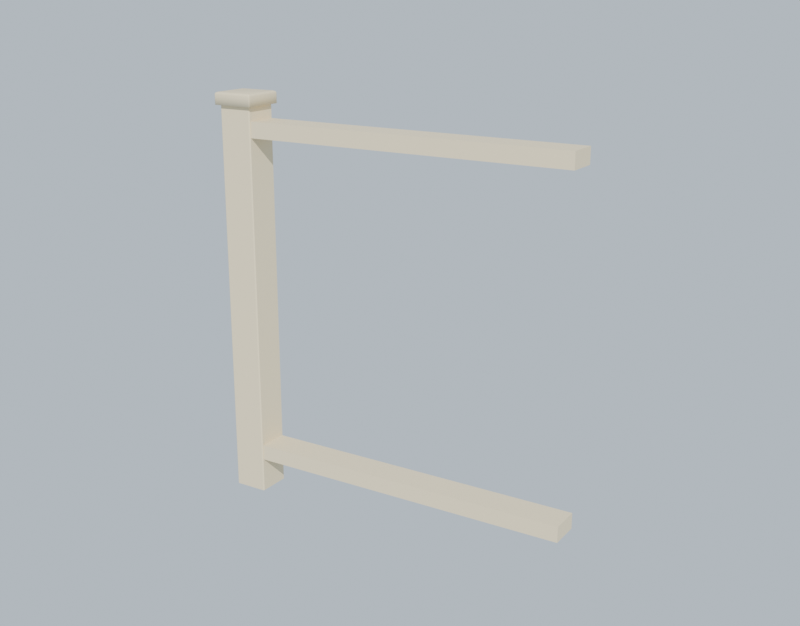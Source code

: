 # Source: mod_railing_dpk.blend  (saved by Blender 5.1.29; exported with 4.5.12 LTS)
import bpy
from mathutils import Matrix  # noqa: F401  (used for matrix-valued properties, if any)

bpy.ops.wm.read_factory_settings(use_empty=True)
scene = bpy.context.scene
scene.name = 'Scene'

# ---- collections
col_collection = bpy.data.collections.new('Collection'); scene.collection.children.link(col_collection)

# ---- materials (node trees are filled in below, after node groups)
mat_mat_railing = bpy.data.materials.new('mat_railing')

# ---- material node trees
mat_mat_railing.use_nodes = True; mat_mat_railing.node_tree.nodes.clear()
_N = mat_mat_railing.node_tree.nodes; _L = mat_mat_railing.node_tree.links
n0 = _N.new('ShaderNodeBsdfPrincipled'); n0.name = 'Principled BSDF'; n0.location = (-200, 100)
n0.inputs[0].default_value = (0.78, 0.66, 0.43, 1.0)
n0.inputs[2].default_value = 0.72
n1 = _N.new('ShaderNodeOutputMaterial'); n1.name = 'Material Output'; n1.location = (200, 100)
_L.new(n0.outputs[0], n1.inputs[0])
n1.is_active_output = True

# ---- world
world_world = bpy.data.worlds.new('World'); scene.world = world_world
world_world.use_nodes = True; world_world.node_tree.nodes.clear()
_N = world_world.node_tree.nodes; _L = world_world.node_tree.links
n0 = _N.new('ShaderNodeOutputWorld'); n0.name = 'World Output'; n0.location = (200, 100)
n1 = _N.new('ShaderNodeBackground'); n1.name = 'Background'; n1.location = (-200, 100)
n1.inputs[0].default_value = (0.6, 0.7, 0.8, 1.0)
_L.new(n1.outputs[0], n0.inputs[0])
n0.is_active_output = True
world_world.color = (0.05088, 0.05088, 0.05088)
world_world.sun_shadow_jitter_overblur = 0.0

# ---- cameras
cam_railcam = bpy.data.cameras.new('RailCam')

# ---- lights
light_railsun = bpy.data.lights.new('RailSun', 'SUN')
light_railsun.energy = 4.0

# ---- meshes
me_cube = bpy.data.meshes.new('Cube')
me_cube.from_pydata([(-0.047, -0.05, 0.0), (-0.05, -0.047, 0.0), (-0.05, -0.047, 1.14), (-0.047, -0.05, 1.14), (-0.05, 0.047, 0.0), (-0.047, 0.05, 0.0), (-0.047, 0.05, 1.14), (-0.05, 0.047, 1.14), (0.05, -0.047, 0.0), (0.047, -0.05, 0.0), (0.047, -0.05, 1.14), (0.05, -0.047, 1.14), (0.047, 0.05, 0.0), (0.05, 0.047, 0.0), (0.05, 0.047, 1.14), (0.047, 0.05, 1.14)], [], [(0, 3, 2, 1), (6, 5, 4, 7), (14, 13, 12, 15), (10, 9, 8, 11), (4, 5, 12, 13, 8, 9, 0, 1), (1, 2, 7, 4), (9, 10, 3, 0), (14, 15, 6, 7, 2, 3, 10, 11), (5, 6, 15, 12), (13, 14, 11, 8)])
_uv = me_cube.uv_layers.new(name='UVMap')
_uv.uv.foreach_set('vector', [0.453, -0.07, 0.453, 1.07, 0.45, 1.07, 0.45, -0.07, 0.453, 1.07, 0.453, -0.07, 0.45, -0.07, 0.45, 1.07, 0.55, 1.07, 0.55, -0.07, 0.547, -0.07, 0.547, 1.07, 0.547, 1.07, 0.547, -0.07, 0.55, -0.07, 0.55, 1.07, 0.45, 0.547, 0.453, 0.55, 0.547, 0.55, 0.55, 0.547, 0.55, 0.453, 0.547, 0.45, 0.453, 0.45, 0.45, 0.453, 0.453, -0.07, 0.453, 1.07, 0.547, 1.07, 0.547, -0.07, 0.547, -0.07, 0.547, 1.07, 0.453, 1.07, 0.453, -0.07, 0.55, 0.547, 0.547, 0.55, 0.453, 0.55, 0.45, 0.547, 0.45, 0.453, 0.453, 0.45, 0.547, 0.45, 0.55, 0.453, 0.453, -0.07, 0.453, 1.07, 0.547, 1.07, 0.547, -0.07, 0.547, -0.07, 0.547, 1.07, 0.453, 1.07, 0.453, -0.07])
me_cube.materials.append(mat_mat_railing)
me_cube.update()
me_cube_001 = bpy.data.meshes.new('Cube.001')
me_cube_001.from_pydata([(0.0, -0.045, 1.055), (0.0, -0.045, 1.1), (0.0, 0.045, 1.055), (0.0, 0.045, 1.1), (1.0, -0.045, 1.055), (1.0, -0.045, 1.1), (1.0, 0.045, 1.055), (1.0, 0.045, 1.1), (0.0, -0.045, 0.1), (0.0, -0.045, 0.145), (0.0, 0.045, 0.1), (0.0, 0.045, 0.145), (1.0, -0.045, 0.1), (1.0, -0.045, 0.145), (1.0, 0.045, 0.1), (1.0, 0.045, 0.145)], [], [(0, 1, 3, 2), (2, 3, 7, 6), (6, 7, 5, 4), (4, 5, 1, 0), (2, 6, 4, 0), (7, 3, 1, 5), (8, 9, 11, 10), (10, 11, 15, 14), (14, 15, 13, 12), (12, 13, 9, 8), (10, 14, 12, 8), (15, 11, 9, 13)])
_uv = me_cube_001.uv_layers.new(name='UVMap')
_uv.uv.foreach_set('vector', [0.455, 0.955, 0.455, 1.0, 0.545, 1.0, 0.545, 0.955, 0.955, 1.0, 1.0, 1.0, 1.0, 0.0, 0.955, 5.96e-08, 0.955, 0.455, 1.0, 0.455, 1.0, 0.545, 0.955, 0.545, 0.955, 5.96e-08, 1.0, 0.0, 1.0, 1.0, 0.955, 1.0, 0.545, 1.0, 0.545, 0.0, 0.455, 0.0, 0.455, 1.0, 0.545, 0.0, 0.545, 1.0, 0.455, 1.0, 0.455, 0.0, 0.455, 0.0, 0.455, 0.045, 0.545, 0.045, 0.545, 0.0, 2.98e-08, 1.0, 0.045, 1.0, 0.045, -5.96e-08, 1.192e-07, -5.96e-08, 5.96e-08, 0.455, 0.045, 0.455, 0.045, 0.545, 5.96e-08, 0.545, 1.192e-07, -5.96e-08, 0.045, -5.96e-08, 0.045, 1.0, 2.98e-08, 1.0, 0.545, 1.0, 0.545, 0.0, 0.455, 0.0, 0.455, 1.0, 0.545, 0.0, 0.545, 1.0, 0.455, 1.0, 0.455, 0.0])
me_cube_001.materials.append(mat_mat_railing)
me_cube_001.update()
me_balu_short = bpy.data.meshes.new('balu_short')
me_balu_short.from_pydata([(-0.025, -0.025, 0.145), (-0.025, -0.025, 1.055), (-0.025, 0.025, 0.145), (-0.025, 0.025, 1.055), (0.025, -0.025, 0.145), (0.025, -0.025, 1.055), (0.025, 0.025, 0.145), (0.025, 0.025, 1.055)], [], [(0, 1, 3, 2), (2, 3, 7, 6), (6, 7, 5, 4), (4, 5, 1, 0), (2, 6, 4, 0), (7, 3, 1, 5)])
_uv = me_balu_short.uv_layers.new(name='UVMap')
_uv.uv.foreach_set('vector', [0.475, 0.045, 0.475, 0.955, 0.525, 0.955, 0.525, 0.045, 0.475, 0.045, 0.475, 0.955, 0.525, 0.955, 0.525, 0.045, 0.525, 0.045, 0.525, 0.955, 0.475, 0.955, 0.475, 0.045, 0.525, 0.045, 0.525, 0.955, 0.475, 0.955, 0.475, 0.045, 0.475, 0.525, 0.525, 0.525, 0.525, 0.475, 0.475, 0.475, 0.525, 0.525, 0.475, 0.525, 0.475, 0.475, 0.525, 0.475])
me_balu_short.materials.append(mat_mat_railing)
me_balu_short.update()
me_balu_floor = bpy.data.meshes.new('balu_floor')
me_balu_floor.from_pydata([(-0.025, -0.025, 0.0), (-0.025, -0.025, 1.055), (-0.025, 0.025, 0.0), (-0.025, 0.025, 1.055), (0.025, -0.025, 0.0), (0.025, -0.025, 1.055), (0.025, 0.025, 0.0), (0.025, 0.025, 1.055)], [], [(0, 1, 3, 2), (2, 3, 7, 6), (6, 7, 5, 4), (4, 5, 1, 0), (2, 6, 4, 0), (7, 3, 1, 5)])
_uv = me_balu_floor.uv_layers.new(name='UVMap')
_uv.uv.foreach_set('vector', [0.475, -0.0275, 0.475, 1.027, 0.525, 1.027, 0.525, -0.0275, 0.475, -0.0275, 0.475, 1.027, 0.525, 1.027, 0.525, -0.0275, 0.525, -0.0275, 0.525, 1.027, 0.475, 1.027, 0.475, -0.0275, 0.525, -0.0275, 0.525, 1.027, 0.475, 1.027, 0.475, -0.0275, 0.475, 0.525, 0.525, 0.525, 0.525, 0.475, 0.475, 0.475, 0.525, 0.525, 0.475, 0.525, 0.475, 0.475, 0.525, 0.475])
me_balu_floor.materials.append(mat_mat_railing)
me_balu_floor.update()
me_cube_002 = bpy.data.meshes.new('Cube.002')
me_cube_002.from_pydata([(-0.06099, -0.05695, 1.14), (-0.05695, -0.06099, 1.14), (-0.06068, -0.05849, 1.14), (-0.0598, -0.0598, 1.14), (-0.05849, -0.06068, 1.14), (-0.05695, 0.06099, 1.14), (-0.06099, 0.05695, 1.14), (-0.05849, 0.06068, 1.14), (-0.0598, 0.0598, 1.14), (-0.06068, 0.05849, 1.14), (0.05695, -0.06099, 1.14), (0.06099, -0.05695, 1.14), (0.05849, -0.06068, 1.14), (0.0598, -0.0598, 1.14), (0.06068, -0.05849, 1.14), (0.06099, 0.05695, 1.14), (0.05695, 0.06099, 1.14), (0.06068, 0.05849, 1.14), (0.0598, 0.0598, 1.14), (0.05849, 0.06068, 1.14), (-0.04967, -0.05396, 1.175), (-0.05396, -0.04967, 1.175), (-0.05131, -0.05363, 1.175), (-0.0527, -0.0527, 1.175), (-0.05363, -0.05131, 1.175), (-0.05693, -0.06099, 1.168), (-0.06099, -0.05693, 1.168), (-0.05848, -0.06068, 1.168), (-0.0598, -0.0598, 1.168), (-0.06068, -0.05848, 1.168), (-0.05665, -0.05239, 1.174), (-0.05239, -0.05665, 1.174), (-0.05632, -0.05402, 1.174), (-0.0554, -0.0554, 1.174), (-0.05402, -0.05632, 1.174), (-0.05893, -0.05475, 1.173), (-0.05475, -0.05893, 1.173), (-0.05861, -0.05635, 1.173), (-0.0577, -0.0577, 1.173), (-0.05635, -0.05861, 1.173), (-0.06045, -0.05635, 1.171), (-0.05635, -0.06045, 1.171), (-0.06014, -0.05792, 1.171), (-0.05925, -0.05925, 1.171), (-0.05792, -0.06014, 1.171), (-0.06099, 0.05693, 1.168), (-0.05693, 0.06099, 1.168), (-0.06068, 0.05848, 1.168), (-0.0598, 0.0598, 1.168), (-0.05848, 0.06068, 1.168), (-0.05396, 0.04967, 1.175), (-0.04967, 0.05396, 1.175), (-0.05363, 0.05131, 1.175), (-0.0527, 0.0527, 1.175), (-0.05131, 0.05363, 1.175), (-0.05635, 0.06045, 1.171), (-0.06045, 0.05635, 1.171), (-0.05792, 0.06014, 1.171), (-0.05925, 0.05925, 1.171), (-0.06014, 0.05792, 1.171), (-0.05475, 0.05893, 1.173), (-0.05893, 0.05475, 1.173), (-0.05635, 0.05861, 1.173), (-0.0577, 0.0577, 1.173), (-0.05861, 0.05635, 1.173), (-0.05239, 0.05665, 1.174), (-0.05665, 0.05239, 1.174), (-0.05402, 0.05632, 1.174), (-0.0554, 0.0554, 1.174), (-0.05632, 0.05402, 1.174), (0.05693, 0.06099, 1.168), (0.06099, 0.05693, 1.168), (0.05848, 0.06068, 1.168), (0.0598, 0.0598, 1.168), (0.06068, 0.05848, 1.168), (0.04967, 0.05396, 1.175), (0.05396, 0.04967, 1.175), (0.05131, 0.05363, 1.175), (0.0527, 0.0527, 1.175), (0.05363, 0.05131, 1.175), (0.06045, 0.05635, 1.171), (0.05635, 0.06045, 1.171), (0.06014, 0.05792, 1.171), (0.05925, 0.05925, 1.171), (0.05792, 0.06014, 1.171), (0.05893, 0.05475, 1.173), (0.05475, 0.05893, 1.173), (0.05861, 0.05635, 1.173), (0.0577, 0.0577, 1.173), (0.05635, 0.05861, 1.173), (0.05665, 0.05239, 1.174), (0.05239, 0.05665, 1.174), (0.05632, 0.05402, 1.174), (0.0554, 0.0554, 1.174), (0.05402, 0.05632, 1.174), (0.06099, -0.05693, 1.168), (0.05693, -0.06099, 1.168), (0.06068, -0.05848, 1.168), (0.0598, -0.0598, 1.168), (0.05848, -0.06068, 1.168), (0.05396, -0.04967, 1.175), (0.04967, -0.05396, 1.175), (0.05363, -0.05131, 1.175), (0.0527, -0.0527, 1.175), (0.05131, -0.05363, 1.175), (0.05635, -0.06045, 1.171), (0.06045, -0.05635, 1.171), (0.05792, -0.06014, 1.171), (0.05925, -0.05925, 1.171), (0.06014, -0.05792, 1.171), (0.05475, -0.05893, 1.173), (0.05893, -0.05475, 1.173), (0.05635, -0.05861, 1.173), (0.0577, -0.0577, 1.173), (0.05861, -0.05635, 1.173), (0.05239, -0.05665, 1.174), (0.05665, -0.05239, 1.174), (0.05402, -0.05632, 1.174), (0.0554, -0.0554, 1.174), (0.05632, -0.05402, 1.174)], [], [(41, 44, 27, 25), (44, 43, 28, 27), (43, 42, 29, 28), (42, 40, 26, 29), (46, 49, 57, 55), (49, 48, 58, 57), (48, 47, 59, 58), (47, 45, 56, 59), (36, 39, 44, 41), (39, 38, 43, 44), (38, 37, 42, 43), (37, 35, 40, 42), (55, 57, 62, 60), (57, 58, 63, 62), (58, 59, 64, 63), (59, 56, 61, 64), (31, 34, 39, 36), (34, 33, 38, 39), (33, 32, 37, 38), (32, 30, 35, 37), (60, 62, 67, 65), (62, 63, 68, 67), (63, 64, 69, 68), (64, 61, 66, 69), (20, 22, 34, 31), (22, 23, 33, 34), (23, 24, 32, 33), (24, 21, 30, 32), (65, 67, 54, 51), (67, 68, 53, 54), (68, 69, 52, 53), (69, 66, 50, 52), (71, 74, 82, 80), (74, 73, 83, 82), (73, 72, 84, 83), (72, 70, 81, 84), (80, 82, 87, 85), (82, 83, 88, 87), (83, 84, 89, 88), (84, 81, 86, 89), (85, 87, 92, 90), (87, 88, 93, 92), (88, 89, 94, 93), (89, 86, 91, 94), (90, 92, 79, 76), (92, 93, 78, 79), (93, 94, 77, 78), (94, 91, 75, 77), (96, 99, 107, 105), (99, 98, 108, 107), (98, 97, 109, 108), (97, 95, 106, 109), (105, 107, 112, 110), (107, 108, 113, 112), (108, 109, 114, 113), (109, 106, 111, 114), (110, 112, 117, 115), (112, 113, 118, 117), (113, 114, 119, 118), (114, 111, 116, 119), (115, 117, 104, 101), (117, 118, 103, 104), (118, 119, 102, 103), (119, 116, 100, 102), (25, 27, 4, 1), (27, 28, 3, 4), (28, 29, 2, 3), (29, 26, 0, 2), (5, 7, 49, 46), (7, 8, 48, 49), (8, 9, 47, 48), (9, 6, 45, 47), (95, 97, 14, 11), (97, 98, 13, 14), (98, 99, 12, 13), (99, 96, 10, 12), (15, 17, 74, 71), (17, 18, 73, 74), (18, 19, 72, 73), (19, 16, 70, 72), (0, 26, 45, 6), (15, 11, 14, 13, 12, 10, 1, 4, 3, 2, 0, 6, 9, 8, 7, 5, 16, 19, 18, 17), (10, 96, 25, 1), (5, 46, 70, 16), (15, 71, 95, 11), (115, 101, 20, 31), (30, 21, 50, 66), (75, 51, 54, 53, 52, 50, 21, 24, 23, 22, 20, 101, 104, 103, 102, 100, 76, 79, 78, 77), (96, 105, 41, 25), (26, 40, 56, 45), (110, 115, 31, 36), (35, 30, 66, 61), (105, 110, 36, 41), (40, 35, 61, 56), (46, 55, 81, 70), (65, 51, 75, 91), (55, 60, 86, 81), (60, 65, 91, 86), (71, 80, 106, 95), (90, 76, 100, 116), (80, 85, 111, 106), (85, 90, 116, 111)])
me_cube_002.polygons.foreach_set('use_smooth', [1, 1, 1, 1, 1, 1, 1, 1, 1, 1, 1, 1, 1, 1, 1, 1, 1, 1, 1, 1, 1, 1, 1, 1, 1, 1, 1, 1, 1, 1, 1, 1, 1, 1, 1, 1, 1, 1, 1, 1, 1, 1, 1, 1, 1, 1, 1, 1, 1, 1, 1, 1, 1, 1, 1, 1, 1, 1, 1, 1, 1, 1, 1, 1, 1, 1, 1, 1, 1, 1, 1, 1, 1, 1, 1, 1, 1, 1, 1, 1, 1, 0, 1, 1, 1, 1, 1, 1, 1, 1, 1, 1, 1, 1, 1, 1, 1, 1, 1, 1, 1, 1])
_uv = me_cube_002.uv_layers.new(name='UVMap')
_uv.uv.foreach_set('vector', [0.4437, 0.5022, 0.4421, 0.5022, 0.4415, 0.4995, 0.4431, 0.4995, 0.4421, 0.5022, 0.4407, 0.5022, 0.4402, 0.4995, 0.4415, 0.4995, 0.4407, 0.5022, 0.4421, 0.5022, 0.4415, 0.4995, 0.4402, 0.4995, 0.4421, 0.5022, 0.4437, 0.5022, 0.4431, 0.4995, 0.4415, 0.4995, 0.4431, 0.4995, 0.4415, 0.4995, 0.4421, 0.5022, 0.4437, 0.5022, 0.4415, 0.4995, 0.4402, 0.4995, 0.4407, 0.5022, 0.4421, 0.5022, 0.5598, 0.4995, 0.5585, 0.4995, 0.5579, 0.5022, 0.5593, 0.5022, 0.5585, 0.4995, 0.5569, 0.4995, 0.5563, 0.5022, 0.5579, 0.5022, 0.4453, 0.5045, 0.4437, 0.5045, 0.4421, 0.5022, 0.4437, 0.5022, 0.4437, 0.4414, 0.4423, 0.4423, 0.4407, 0.4407, 0.4421, 0.4399, 0.4423, 0.4423, 0.4414, 0.4437, 0.4399, 0.4421, 0.4407, 0.4407, 0.4437, 0.5045, 0.4453, 0.5045, 0.4437, 0.5022, 0.4421, 0.5022, 0.4437, 0.5022, 0.4421, 0.5022, 0.4437, 0.5045, 0.4453, 0.5045, 0.4421, 0.5601, 0.4407, 0.5593, 0.4423, 0.5577, 0.4437, 0.5586, 0.4407, 0.5593, 0.4399, 0.5579, 0.4414, 0.5563, 0.4423, 0.5577, 0.5579, 0.5022, 0.5563, 0.5022, 0.5547, 0.5045, 0.5563, 0.5045, 0.4476, 0.4434, 0.446, 0.4437, 0.4437, 0.4414, 0.4453, 0.4411, 0.446, 0.4437, 0.4446, 0.4446, 0.4423, 0.4423, 0.4437, 0.4414, 0.4446, 0.4446, 0.4437, 0.446, 0.4414, 0.4437, 0.4423, 0.4423, 0.4437, 0.446, 0.4434, 0.4476, 0.4411, 0.4453, 0.4414, 0.4437, 0.4453, 0.5589, 0.4437, 0.5586, 0.446, 0.5563, 0.4476, 0.5566, 0.4437, 0.5586, 0.4423, 0.5577, 0.4446, 0.5554, 0.446, 0.5563, 0.4423, 0.5577, 0.4414, 0.5563, 0.4437, 0.554, 0.4446, 0.5554, 0.4414, 0.5563, 0.4411, 0.5547, 0.4434, 0.5524, 0.4437, 0.554, 0.4503, 0.446, 0.4487, 0.4464, 0.446, 0.4437, 0.4476, 0.4434, 0.4487, 0.4464, 0.4473, 0.4473, 0.4446, 0.4446, 0.446, 0.4437, 0.4473, 0.4473, 0.4464, 0.4487, 0.4437, 0.446, 0.4446, 0.4446, 0.4464, 0.4487, 0.446, 0.4503, 0.4434, 0.4476, 0.4437, 0.446, 0.4476, 0.5566, 0.446, 0.5563, 0.4487, 0.5536, 0.4503, 0.554, 0.446, 0.5563, 0.4446, 0.5554, 0.4473, 0.5527, 0.4487, 0.5536, 0.4446, 0.5554, 0.4437, 0.554, 0.4464, 0.5513, 0.4473, 0.5527, 0.4437, 0.554, 0.4434, 0.5524, 0.446, 0.5497, 0.4464, 0.5513, 0.5569, 0.4995, 0.5585, 0.4995, 0.5579, 0.5022, 0.5563, 0.5022, 0.5585, 0.4995, 0.5598, 0.4995, 0.5593, 0.5022, 0.5579, 0.5022, 0.5598, 0.4995, 0.5585, 0.4995, 0.5579, 0.5022, 0.5593, 0.5022, 0.5585, 0.4995, 0.5569, 0.4995, 0.5563, 0.5022, 0.5579, 0.5022, 0.5563, 0.5022, 0.5579, 0.5022, 0.5563, 0.5045, 0.5547, 0.5045, 0.5601, 0.5579, 0.5593, 0.5593, 0.5577, 0.5577, 0.5586, 0.5563, 0.5593, 0.5593, 0.5579, 0.5601, 0.5563, 0.5586, 0.5577, 0.5577, 0.5579, 0.5022, 0.5563, 0.5022, 0.5547, 0.5045, 0.5563, 0.5045, 0.5589, 0.5547, 0.5586, 0.5563, 0.5563, 0.554, 0.5566, 0.5524, 0.5586, 0.5563, 0.5577, 0.5577, 0.5554, 0.5554, 0.5563, 0.554, 0.5577, 0.5577, 0.5563, 0.5586, 0.554, 0.5563, 0.5554, 0.5554, 0.5563, 0.5586, 0.5547, 0.5589, 0.5524, 0.5566, 0.554, 0.5563, 0.5566, 0.5524, 0.5563, 0.554, 0.5536, 0.5513, 0.554, 0.5497, 0.5563, 0.554, 0.5554, 0.5554, 0.5527, 0.5527, 0.5536, 0.5513, 0.5554, 0.5554, 0.554, 0.5563, 0.5513, 0.5536, 0.5527, 0.5527, 0.554, 0.5563, 0.5524, 0.5566, 0.5497, 0.554, 0.5513, 0.5536, 0.5569, 0.4995, 0.5585, 0.4995, 0.5579, 0.5022, 0.5563, 0.5022, 0.5585, 0.4995, 0.5598, 0.4995, 0.5593, 0.5022, 0.5579, 0.5022, 0.4402, 0.4995, 0.4415, 0.4995, 0.4421, 0.5022, 0.4407, 0.5022, 0.4415, 0.4995, 0.4431, 0.4995, 0.4437, 0.5022, 0.4421, 0.5022, 0.5563, 0.5022, 0.5579, 0.5022, 0.5563, 0.5045, 0.5547, 0.5045, 0.5579, 0.4399, 0.5593, 0.4407, 0.5577, 0.4423, 0.5563, 0.4414, 0.5593, 0.4407, 0.5601, 0.4421, 0.5586, 0.4437, 0.5577, 0.4423, 0.4421, 0.5022, 0.4437, 0.5022, 0.4453, 0.5045, 0.4437, 0.5045, 0.5547, 0.4411, 0.5563, 0.4414, 0.554, 0.4437, 0.5524, 0.4434, 0.5563, 0.4414, 0.5577, 0.4423, 0.5554, 0.4446, 0.554, 0.4437, 0.5577, 0.4423, 0.5586, 0.4437, 0.5563, 0.446, 0.5554, 0.4446, 0.5586, 0.4437, 0.5589, 0.4453, 0.5566, 0.4476, 0.5563, 0.446, 0.5524, 0.4434, 0.554, 0.4437, 0.5513, 0.4464, 0.5497, 0.446, 0.554, 0.4437, 0.5554, 0.4446, 0.5527, 0.4473, 0.5513, 0.4464, 0.5554, 0.4446, 0.5563, 0.446, 0.5536, 0.4487, 0.5527, 0.4473, 0.5563, 0.446, 0.5566, 0.4476, 0.554, 0.4503, 0.5536, 0.4487, 0.4431, 0.4995, 0.4415, 0.4995, 0.4415, 0.4715, 0.4431, 0.4715, 0.4415, 0.4995, 0.4402, 0.4995, 0.4402, 0.4715, 0.4415, 0.4715, 0.4402, 0.4995, 0.4415, 0.4995, 0.4415, 0.4715, 0.4402, 0.4715, 0.4415, 0.4995, 0.4431, 0.4995, 0.4431, 0.4715, 0.4415, 0.4715, 0.4431, 0.4715, 0.4415, 0.4715, 0.4415, 0.4995, 0.4431, 0.4995, 0.4415, 0.4715, 0.4402, 0.4715, 0.4402, 0.4995, 0.4415, 0.4995, 0.5598, 0.4715, 0.5585, 0.4715, 0.5585, 0.4995, 0.5598, 0.4995, 0.5585, 0.4715, 0.5569, 0.4715, 0.5569, 0.4995, 0.5585, 0.4995, 0.4431, 0.4995, 0.4415, 0.4995, 0.4415, 0.4715, 0.4431, 0.4715, 0.4415, 0.4995, 0.4402, 0.4995, 0.4402, 0.4715, 0.4415, 0.4715, 0.5598, 0.4995, 0.5585, 0.4995, 0.5585, 0.4715, 0.5598, 0.4715, 0.5585, 0.4995, 0.5569, 0.4995, 0.5569, 0.4715, 0.5585, 0.4715, 0.5569, 0.4715, 0.5585, 0.4715, 0.5585, 0.4995, 0.5569, 0.4995, 0.5585, 0.4715, 0.5598, 0.4715, 0.5598, 0.4995, 0.5585, 0.4995, 0.5598, 0.4715, 0.5585, 0.4715, 0.5585, 0.4995, 0.5598, 0.4995, 0.5585, 0.4715, 0.5569, 0.4715, 0.5569, 0.4995, 0.5585, 0.4995, 0.4431, 0.4715, 0.4431, 0.4995, 0.5569, 0.4995, 0.5569, 0.4715, 0.561, 0.5569, 0.561, 0.4431, 0.5607, 0.4415, 0.5598, 0.4402, 0.5585, 0.4393, 0.5569, 0.439, 0.4431, 0.439, 0.4415, 0.4393, 0.4402, 0.4402, 0.4393, 0.4415, 0.439, 0.4431, 0.439, 0.5569, 0.4393, 0.5585, 0.4402, 0.5598, 0.4415, 0.5607, 0.4431, 0.561, 0.5569, 0.561, 0.5585, 0.5607, 0.5598, 0.5598, 0.5607, 0.5585, 0.5569, 0.4715, 0.5569, 0.4995, 0.4431, 0.4995, 0.4431, 0.4715, 0.4431, 0.4715, 0.4431, 0.4995, 0.5569, 0.4995, 0.5569, 0.4715, 0.5569, 0.4715, 0.5569, 0.4995, 0.4431, 0.4995, 0.4431, 0.4715, 0.5524, 0.4434, 0.5497, 0.446, 0.4503, 0.446, 0.4476, 0.4434, 0.4434, 0.4476, 0.446, 0.4503, 0.446, 0.5497, 0.4434, 0.5524, 0.5497, 0.554, 0.4503, 0.554, 0.4487, 0.5536, 0.4473, 0.5527, 0.4464, 0.5513, 0.446, 0.5497, 0.446, 0.4503, 0.4464, 0.4487, 0.4473, 0.4473, 0.4487, 0.4464, 0.4503, 0.446, 0.5497, 0.446, 0.5513, 0.4464, 0.5527, 0.4473, 0.5536, 0.4487, 0.554, 0.4503, 0.554, 0.5497, 0.5536, 0.5513, 0.5527, 0.5527, 0.5513, 0.5536, 0.5569, 0.4995, 0.5563, 0.5022, 0.4437, 0.5022, 0.4431, 0.4995, 0.4431, 0.4995, 0.4437, 0.5022, 0.5563, 0.5022, 0.5569, 0.4995, 0.5547, 0.4411, 0.5524, 0.4434, 0.4476, 0.4434, 0.4453, 0.4411, 0.4411, 0.4453, 0.4434, 0.4476, 0.4434, 0.5524, 0.4411, 0.5547, 0.5563, 0.5022, 0.5547, 0.5045, 0.4453, 0.5045, 0.4437, 0.5022, 0.4437, 0.5022, 0.4453, 0.5045, 0.5547, 0.5045, 0.5563, 0.5022, 0.4431, 0.4995, 0.4437, 0.5022, 0.5563, 0.5022, 0.5569, 0.4995, 0.4476, 0.5566, 0.4503, 0.554, 0.5497, 0.554, 0.5524, 0.5566, 0.4437, 0.5022, 0.4453, 0.5045, 0.5547, 0.5045, 0.5563, 0.5022, 0.4453, 0.5589, 0.4476, 0.5566, 0.5524, 0.5566, 0.5547, 0.5589, 0.5569, 0.4995, 0.5563, 0.5022, 0.4437, 0.5022, 0.4431, 0.4995, 0.5566, 0.5524, 0.554, 0.5497, 0.554, 0.4503, 0.5566, 0.4476, 0.5563, 0.5022, 0.5547, 0.5045, 0.4453, 0.5045, 0.4437, 0.5022, 0.5589, 0.5547, 0.5566, 0.5524, 0.5566, 0.4476, 0.5589, 0.4453])
me_cube_002.materials.append(mat_mat_railing)
me_cube_002.update()

# ---- objects
ob_railsun = bpy.data.objects.new('RailSun', light_railsun)
ob_railcam = bpy.data.objects.new('RailCam', cam_railcam)
ob_post = bpy.data.objects.new('post', me_cube)
ob_rails = bpy.data.objects.new('rails', me_cube_001)
ob_balu_short = bpy.data.objects.new('balu_short', me_balu_short)
ob_balu_floor = bpy.data.objects.new('balu_floor', me_balu_floor)
ob_cap = bpy.data.objects.new('cap', me_cube_002)

# ---- transforms, parenting, visibility, modifiers, constraints
ob_railsun.location = (0.0, 0.0, 0.0)
ob_railsun.rotation_euler = (0.9076, 0.0, 0.6109)
ob_railcam.location = (2.0, -2.4, 1.5)
ob_railcam.rotation_euler = (1.269, -6.209e-09, 0.5586)
ob_post.location = (0.0, 0.0, 0.0)
ob_rails.location = (0.0, 0.0, 0.0)
ob_balu_short.location = (0.0, 0.0, 0.0)
ob_balu_floor.location = (0.0, 0.0, 0.0)
ob_cap.location = (0.0, 0.0, 0.0)

# ---- collection membership
scene.collection.objects.link(ob_railsun)
scene.collection.objects.link(ob_railcam)
col_collection.objects.link(ob_post)
col_collection.objects.link(ob_rails)
col_collection.objects.link(ob_balu_short)
col_collection.objects.link(ob_balu_floor)
col_collection.objects.link(ob_cap)

# ---- scene / render settings (as saved in the file)
scene.camera = ob_railcam
scene.frame_start = 1; scene.frame_end = 250; scene.frame_set(1)
scene.render.engine = 'BLENDER_EEVEE_NEXT'
scene.render.resolution_x = 920
scene.render.resolution_y = 720
scene.render.bake_bias = 0.0
scene.render.bake_samples = 0
scene.cycles.sampling_pattern = 'TABULATED_SOBOL'
scene.eevee.use_volume_custom_range = False
bpy.context.view_layer.update()
